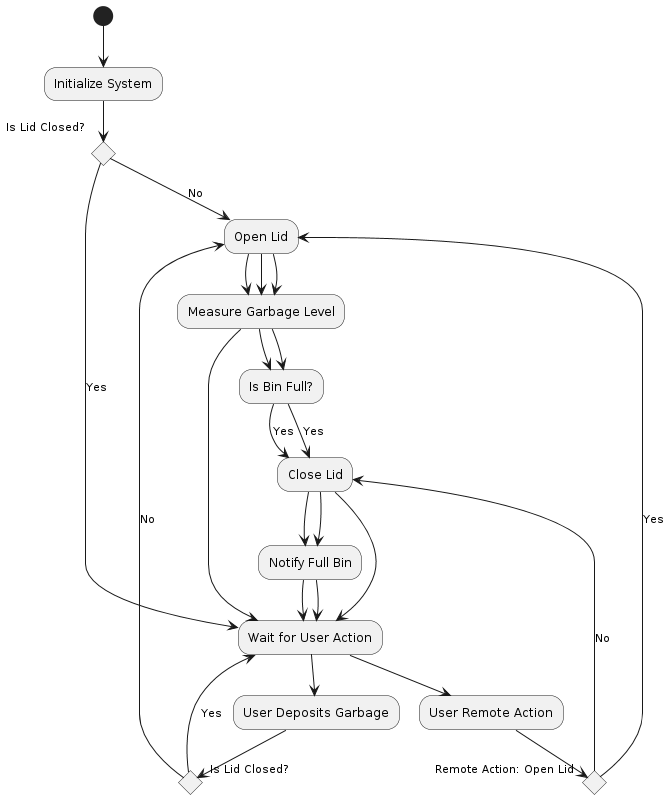

The diagram above was rendered by PlantUML. Its source (embedded in the PNG):
@startuml
(*) --> "Initialize System"

if "Is Lid Closed?" then
  -->[No] "Open Lid"
  --> "Measure Garbage Level"
  --> "Is Bin Full?"
  -->[Yes] "Close Lid"
  --> "Notify Full Bin"
  --> "Wait for User Action"
else
  -->[Yes] "Wait for User Action"
endif

"Wait for User Action" --> "User Deposits Garbage"

if "Is Lid Closed?" then
  -->[No] "Open Lid"
  --> "Measure Garbage Level"
  --> "Is Bin Full?"
  -->[Yes] "Close Lid"
  --> "Notify Full Bin"
  --> "Wait for User Action"
else
  -->[Yes] "Wait for User Action"
endif

"Wait for User Action" --> "User Remote Action"

if "Remote Action: Open Lid" then
  -->[Yes] "Open Lid"
  --> "Measure Garbage Level"
  --> "Wait for User Action"
else
  -->[No] "Close Lid"
  --> "Wait for User Action"
endif
@enduml